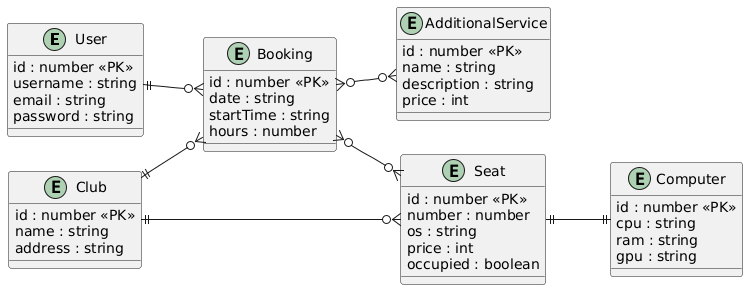

The diagram above was rendered by PlantUML. Its source (embedded in the PNG):
@startuml
left to right direction

entity User {
  id : number <<PK>>
  username : string
  email : string
  password : string
}

entity Booking {
  id : number <<PK>>
  date : string
  startTime : string
  hours : number
}

entity Club {
  id : number <<PK>>
  name : string
  address : string
}

entity Seat {
  id : number <<PK>>
  number : number
  os : string
  price : int
  occupied : boolean
}

entity Computer {
  id : number <<PK>>
  cpu : string
  ram : string
  gpu : string
}

entity AdditionalService {
  id : number <<PK>>
  name : string
  description : string
  price : int
}

' relations
User ||--o{ Booking
Club ||--o{ Booking
Club ||--o{ Seat

Booking }o--o{ Seat
Booking }o--o{ AdditionalService

Seat ||--|| Computer
@enduml